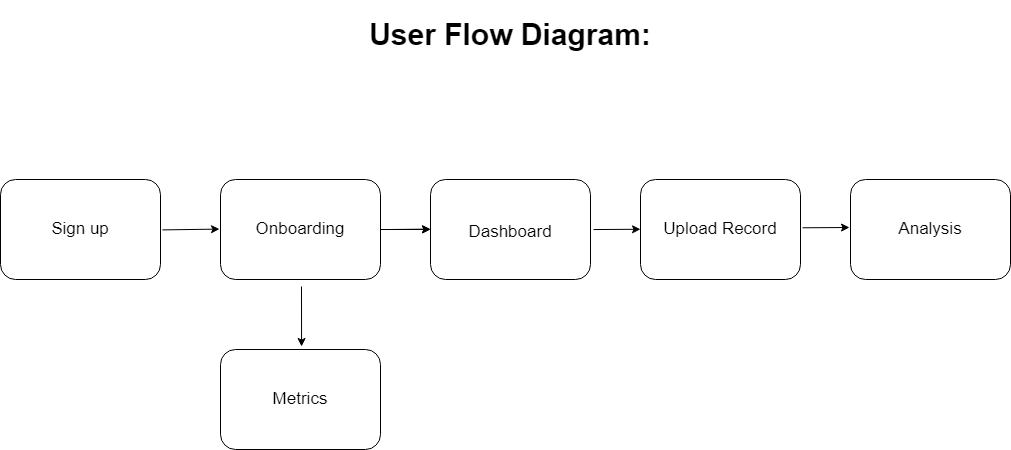

The diagram above was exported from draw.io. Its source (the exported page's mxGraphModel, read from the mxfile embedded in the PNG):
<mxGraphModel dx="1050" dy="571" grid="1" gridSize="10" guides="1" tooltips="1" connect="1" arrows="1" fold="1" page="1" pageScale="1" pageWidth="827" pageHeight="1169" math="0" shadow="0">
  <root>
    <mxCell id="0" />
    <mxCell id="1" parent="0" />
    <mxCell id="IMjb0kZJqrEYrS0OflWv-1" value="" style="rounded=1;whiteSpace=wrap;html=1;" parent="1" vertex="1">
      <mxGeometry x="310" y="220" width="160" height="100" as="geometry" />
    </mxCell>
    <mxCell id="bwnkQ1C5IW-eLkK1wsfl-9" value="" style="edgeStyle=orthogonalEdgeStyle;rounded=0;orthogonalLoop=1;jettySize=auto;html=1;" parent="1" source="bwnkQ1C5IW-eLkK1wsfl-1" target="bwnkQ1C5IW-eLkK1wsfl-2" edge="1">
      <mxGeometry relative="1" as="geometry" />
    </mxCell>
    <mxCell id="bwnkQ1C5IW-eLkK1wsfl-1" value="" style="rounded=1;whiteSpace=wrap;html=1;" parent="1" vertex="1">
      <mxGeometry x="530" y="220" width="160" height="100" as="geometry" />
    </mxCell>
    <mxCell id="bwnkQ1C5IW-eLkK1wsfl-2" value="" style="rounded=1;whiteSpace=wrap;html=1;" parent="1" vertex="1">
      <mxGeometry x="740" y="220" width="160" height="100" as="geometry" />
    </mxCell>
    <mxCell id="bwnkQ1C5IW-eLkK1wsfl-3" value="" style="rounded=1;whiteSpace=wrap;html=1;" parent="1" vertex="1">
      <mxGeometry x="950" y="220" width="160" height="100" as="geometry" />
    </mxCell>
    <mxCell id="bwnkQ1C5IW-eLkK1wsfl-4" value="" style="rounded=1;whiteSpace=wrap;html=1;" parent="1" vertex="1">
      <mxGeometry x="1160" y="220" width="160" height="100" as="geometry" />
    </mxCell>
    <mxCell id="bwnkQ1C5IW-eLkK1wsfl-6" value="" style="rounded=1;whiteSpace=wrap;html=1;" parent="1" vertex="1">
      <mxGeometry x="530" y="390" width="160" height="100" as="geometry" />
    </mxCell>
    <mxCell id="bwnkQ1C5IW-eLkK1wsfl-7" value="" style="endArrow=classic;html=1;rounded=0;entryX=-0.018;entryY=0.592;entryDx=0;entryDy=0;entryPerimeter=0;" parent="1" edge="1">
      <mxGeometry width="50" height="50" relative="1" as="geometry">
        <mxPoint x="471.88" y="270.4" as="sourcePoint" />
        <mxPoint x="529" y="269.6" as="targetPoint" />
      </mxGeometry>
    </mxCell>
    <mxCell id="bwnkQ1C5IW-eLkK1wsfl-8" value="" style="endArrow=classic;html=1;rounded=0;entryX=-0.018;entryY=0.592;entryDx=0;entryDy=0;entryPerimeter=0;" parent="1" edge="1">
      <mxGeometry width="50" height="50" relative="1" as="geometry">
        <mxPoint x="700" y="270" as="sourcePoint" />
        <mxPoint x="740" y="269.6" as="targetPoint" />
      </mxGeometry>
    </mxCell>
    <mxCell id="bwnkQ1C5IW-eLkK1wsfl-10" value="" style="endArrow=classic;html=1;rounded=0;entryX=-0.018;entryY=0.592;entryDx=0;entryDy=0;entryPerimeter=0;" parent="1" edge="1">
      <mxGeometry width="50" height="50" relative="1" as="geometry">
        <mxPoint x="903" y="270.05" as="sourcePoint" />
        <mxPoint x="950" y="269.7600000000001" as="targetPoint" />
      </mxGeometry>
    </mxCell>
    <mxCell id="bwnkQ1C5IW-eLkK1wsfl-11" value="" style="endArrow=classic;html=1;rounded=0;entryX=-0.018;entryY=0.592;entryDx=0;entryDy=0;entryPerimeter=0;" parent="1" edge="1">
      <mxGeometry width="50" height="50" relative="1" as="geometry">
        <mxPoint x="1112" y="268.29" as="sourcePoint" />
        <mxPoint x="1159" y="268.0000000000001" as="targetPoint" />
      </mxGeometry>
    </mxCell>
    <mxCell id="bwnkQ1C5IW-eLkK1wsfl-13" value="" style="endArrow=classic;html=1;rounded=0;entryX=0.463;entryY=0;entryDx=0;entryDy=0;entryPerimeter=0;" parent="1" edge="1">
      <mxGeometry width="50" height="50" relative="1" as="geometry">
        <mxPoint x="611" y="327" as="sourcePoint" />
        <mxPoint x="611.08" y="387" as="targetPoint" />
      </mxGeometry>
    </mxCell>
    <mxCell id="2zd7g7WrK6mlqZEIFmAW-1" value="&lt;h3&gt;&lt;pre&gt;&lt;div class=&quot;dark bg-gray-950 rounded-md border-[0.5px] border-token-border-medium&quot;&gt;&lt;div class=&quot;flex items-center relative text-token-text-secondary bg-token-main-surface-secondary px-4 py-2 text-xs font-sans justify-between rounded-t-md&quot;&gt;&lt;span&gt;&lt;/span&gt;&lt;/div&gt;&lt;/div&gt;&lt;/pre&gt;&lt;/h3&gt;&lt;h4&gt;&lt;font style=&quot;font-size: 30px;&quot;&gt;User Flow Diagram:&lt;/font&gt;&lt;/h4&gt;&lt;pre&gt;&lt;div class=&quot;dark bg-gray-950 rounded-md border-[0.5px] border-token-border-medium&quot;&gt;&lt;div class=&quot;flex items-center relative text-token-text-secondary bg-token-main-surface-secondary px-4 py-2 text-xs font-sans justify-between rounded-t-md&quot;&gt;&lt;/div&gt;&lt;/div&gt;&lt;/pre&gt;" style="text;html=1;align=center;verticalAlign=middle;whiteSpace=wrap;rounded=0;" parent="1" vertex="1">
      <mxGeometry x="610" y="60" width="420" height="30" as="geometry" />
    </mxCell>
    <mxCell id="aUhYsYPO_ifckz7ZcyNn-1" value="&lt;font style=&quot;font-size: 17px;&quot;&gt;Sign up&lt;/font&gt;" style="text;html=1;align=center;verticalAlign=middle;whiteSpace=wrap;rounded=0;" parent="1" vertex="1">
      <mxGeometry x="360" y="255" width="60" height="30" as="geometry" />
    </mxCell>
    <mxCell id="aUhYsYPO_ifckz7ZcyNn-2" value="&lt;font style=&quot;font-size: 17px;&quot;&gt;Onboarding&lt;/font&gt;" style="text;html=1;align=center;verticalAlign=middle;whiteSpace=wrap;rounded=0;" parent="1" vertex="1">
      <mxGeometry x="580" y="255" width="60" height="30" as="geometry" />
    </mxCell>
    <mxCell id="aUhYsYPO_ifckz7ZcyNn-3" value="&lt;font style=&quot;font-size: 17px;&quot;&gt;Dashboard&lt;/font&gt;" style="text;html=1;align=center;verticalAlign=middle;whiteSpace=wrap;rounded=0;" parent="1" vertex="1">
      <mxGeometry x="790" y="260" width="60" height="25" as="geometry" />
    </mxCell>
    <mxCell id="aUhYsYPO_ifckz7ZcyNn-4" value="&lt;font style=&quot;font-size: 17px;&quot;&gt;Metrics&lt;/font&gt;" style="text;html=1;align=center;verticalAlign=middle;whiteSpace=wrap;rounded=0;" parent="1" vertex="1">
      <mxGeometry x="580" y="425" width="60" height="30" as="geometry" />
    </mxCell>
    <mxCell id="aUhYsYPO_ifckz7ZcyNn-5" value="&lt;font style=&quot;font-size: 17px;&quot;&gt;Upload Record&lt;/font&gt;" style="text;html=1;align=center;verticalAlign=middle;whiteSpace=wrap;rounded=0;" parent="1" vertex="1">
      <mxGeometry x="970" y="255" width="120" height="30" as="geometry" />
    </mxCell>
    <mxCell id="aUhYsYPO_ifckz7ZcyNn-6" value="&lt;font style=&quot;font-size: 17px;&quot;&gt;Analysis&lt;/font&gt;" style="text;html=1;align=center;verticalAlign=middle;whiteSpace=wrap;rounded=0;" parent="1" vertex="1">
      <mxGeometry x="1210" y="255" width="60" height="30" as="geometry" />
    </mxCell>
  </root>
</mxGraphModel>